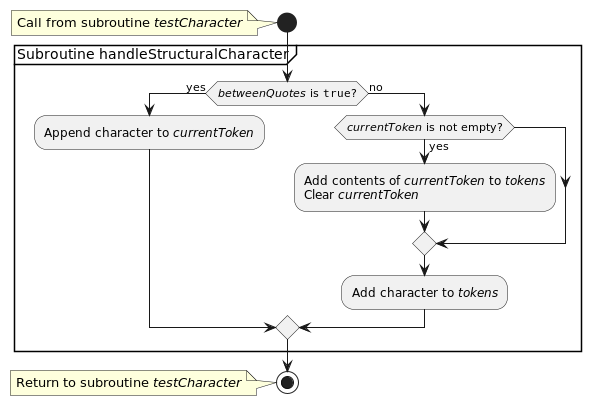

The diagram above was rendered by PlantUML. Its source (embedded in the PNG):
@startuml
'https://plantuml.com/activity-diagram-beta

start
note: Call from subroutine //testCharacter//

group Subroutine handleStructuralCharacter
  if (//betweenQuotes// is ""true""?) is (yes) then
    :Append character to //currentToken//;
  else (no)
    if (//currentToken// is not empty?) is (yes) then
      :Add contents of //currentToken// to //tokens//
      Clear //currentToken//;
    endif
    :Add character to //tokens//;
  endif
end group

stop
note: Return to subroutine //testCharacter//

@enduml